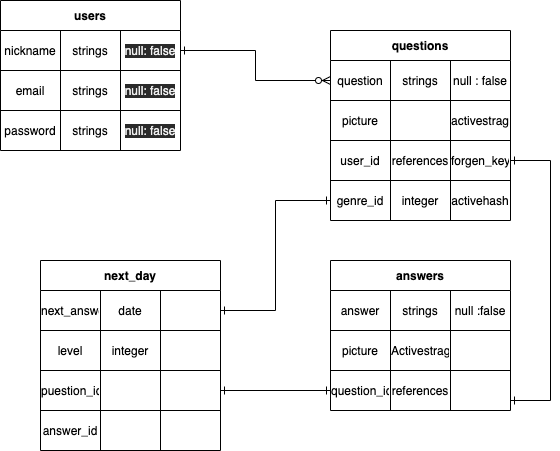

The diagram above was exported from draw.io. Its source (the exported page's mxGraphModel, read from the mxfile embedded in the PNG):
<mxGraphModel dx="579" dy="637" grid="1" gridSize="10" guides="1" tooltips="1" connect="1" arrows="1" fold="1" page="1" pageScale="1" pageWidth="827" pageHeight="1169" math="0" shadow="0">
  <root>
    <mxCell id="0" />
    <mxCell id="1" parent="0" />
    <mxCell id="15" value="questions" style="shape=table;html=1;whiteSpace=wrap;startSize=30;container=1;collapsible=0;childLayout=tableLayout;fontStyle=1;align=center;" parent="1" vertex="1">
      <mxGeometry x="340" y="40" width="180" height="190" as="geometry" />
    </mxCell>
    <mxCell id="16" value="" style="shape=partialRectangle;html=1;whiteSpace=wrap;collapsible=0;dropTarget=0;pointerEvents=0;fillColor=none;top=0;left=0;bottom=0;right=0;points=[[0,0.5],[1,0.5]];portConstraint=eastwest;" parent="15" vertex="1">
      <mxGeometry y="30" width="180" height="40" as="geometry" />
    </mxCell>
    <mxCell id="17" value="question" style="shape=partialRectangle;html=1;whiteSpace=wrap;connectable=0;fillColor=none;top=0;left=0;bottom=0;right=0;overflow=hidden;" parent="16" vertex="1">
      <mxGeometry width="60" height="40" as="geometry" />
    </mxCell>
    <mxCell id="18" value="strings" style="shape=partialRectangle;html=1;whiteSpace=wrap;connectable=0;fillColor=none;top=0;left=0;bottom=0;right=0;overflow=hidden;" parent="16" vertex="1">
      <mxGeometry x="60" width="60" height="40" as="geometry" />
    </mxCell>
    <mxCell id="19" value="null : false" style="shape=partialRectangle;html=1;whiteSpace=wrap;connectable=0;fillColor=none;top=0;left=0;bottom=0;right=0;overflow=hidden;" parent="16" vertex="1">
      <mxGeometry x="120" width="60" height="40" as="geometry" />
    </mxCell>
    <mxCell id="20" value="" style="shape=partialRectangle;html=1;whiteSpace=wrap;collapsible=0;dropTarget=0;pointerEvents=0;fillColor=none;top=0;left=0;bottom=0;right=0;points=[[0,0.5],[1,0.5]];portConstraint=eastwest;" parent="15" vertex="1">
      <mxGeometry y="70" width="180" height="40" as="geometry" />
    </mxCell>
    <mxCell id="21" value="picture" style="shape=partialRectangle;html=1;whiteSpace=wrap;connectable=0;fillColor=none;top=0;left=0;bottom=0;right=0;overflow=hidden;" parent="20" vertex="1">
      <mxGeometry width="60" height="40" as="geometry" />
    </mxCell>
    <mxCell id="22" value="" style="shape=partialRectangle;html=1;whiteSpace=wrap;connectable=0;fillColor=none;top=0;left=0;bottom=0;right=0;overflow=hidden;" parent="20" vertex="1">
      <mxGeometry x="60" width="60" height="40" as="geometry" />
    </mxCell>
    <mxCell id="23" value="activestrage" style="shape=partialRectangle;html=1;whiteSpace=wrap;connectable=0;fillColor=none;top=0;left=0;bottom=0;right=0;overflow=hidden;" parent="20" vertex="1">
      <mxGeometry x="120" width="60" height="40" as="geometry" />
    </mxCell>
    <mxCell id="24" style="shape=partialRectangle;html=1;whiteSpace=wrap;collapsible=0;dropTarget=0;pointerEvents=0;fillColor=none;top=0;left=0;bottom=0;right=0;points=[[0,0.5],[1,0.5]];portConstraint=eastwest;" parent="15" vertex="1">
      <mxGeometry y="110" width="180" height="40" as="geometry" />
    </mxCell>
    <mxCell id="25" value="user_id" style="shape=partialRectangle;html=1;whiteSpace=wrap;connectable=0;fillColor=none;top=0;left=0;bottom=0;right=0;overflow=hidden;" parent="24" vertex="1">
      <mxGeometry width="60" height="40" as="geometry" />
    </mxCell>
    <mxCell id="26" value="references" style="shape=partialRectangle;html=1;whiteSpace=wrap;connectable=0;fillColor=none;top=0;left=0;bottom=0;right=0;overflow=hidden;" parent="24" vertex="1">
      <mxGeometry x="60" width="60" height="40" as="geometry" />
    </mxCell>
    <mxCell id="27" value="forgen_key" style="shape=partialRectangle;html=1;whiteSpace=wrap;connectable=0;fillColor=none;top=0;left=0;bottom=0;right=0;overflow=hidden;" parent="24" vertex="1">
      <mxGeometry x="120" width="60" height="40" as="geometry" />
    </mxCell>
    <mxCell id="kxOgl-7EWciAJT91ylXB-71" style="shape=partialRectangle;html=1;whiteSpace=wrap;collapsible=0;dropTarget=0;pointerEvents=0;fillColor=none;top=0;left=0;bottom=0;right=0;points=[[0,0.5],[1,0.5]];portConstraint=eastwest;" parent="15" vertex="1">
      <mxGeometry y="150" width="180" height="40" as="geometry" />
    </mxCell>
    <mxCell id="kxOgl-7EWciAJT91ylXB-72" value="genre_id" style="shape=partialRectangle;html=1;whiteSpace=wrap;connectable=0;fillColor=none;top=0;left=0;bottom=0;right=0;overflow=hidden;" parent="kxOgl-7EWciAJT91ylXB-71" vertex="1">
      <mxGeometry width="60" height="40" as="geometry" />
    </mxCell>
    <mxCell id="kxOgl-7EWciAJT91ylXB-73" value="integer" style="shape=partialRectangle;html=1;whiteSpace=wrap;connectable=0;fillColor=none;top=0;left=0;bottom=0;right=0;overflow=hidden;" parent="kxOgl-7EWciAJT91ylXB-71" vertex="1">
      <mxGeometry x="60" width="60" height="40" as="geometry" />
    </mxCell>
    <mxCell id="kxOgl-7EWciAJT91ylXB-74" value="activehash" style="shape=partialRectangle;html=1;whiteSpace=wrap;connectable=0;fillColor=none;top=0;left=0;bottom=0;right=0;overflow=hidden;" parent="kxOgl-7EWciAJT91ylXB-71" vertex="1">
      <mxGeometry x="120" width="60" height="40" as="geometry" />
    </mxCell>
    <mxCell id="69" style="edgeStyle=orthogonalEdgeStyle;rounded=0;orthogonalLoop=1;jettySize=auto;html=1;exitX=1;exitY=0.5;exitDx=0;exitDy=0;startArrow=ERone;startFill=0;endArrow=ERzeroToMany;endFill=1;entryX=0;entryY=0.5;entryDx=0;entryDy=0;" parent="1" source="3" target="16" edge="1">
      <mxGeometry relative="1" as="geometry" />
    </mxCell>
    <mxCell id="70" style="edgeStyle=orthogonalEdgeStyle;rounded=0;orthogonalLoop=1;jettySize=auto;html=1;startArrow=ERone;startFill=0;endArrow=ERone;endFill=0;exitX=1;exitY=0.5;exitDx=0;exitDy=0;" parent="1" source="24" target="50" edge="1">
      <mxGeometry relative="1" as="geometry">
        <mxPoint x="340" y="170" as="sourcePoint" />
        <Array as="points">
          <mxPoint x="560" y="170" />
          <mxPoint x="560" y="410" />
        </Array>
        <mxPoint x="599" y="170" as="targetPoint" />
      </mxGeometry>
    </mxCell>
    <mxCell id="41" value="answers" style="shape=table;html=1;whiteSpace=wrap;startSize=30;container=1;collapsible=0;childLayout=tableLayout;fontStyle=1;align=center;" parent="1" vertex="1">
      <mxGeometry x="340" y="270" width="180" height="150" as="geometry" />
    </mxCell>
    <mxCell id="42" value="" style="shape=partialRectangle;html=1;whiteSpace=wrap;collapsible=0;dropTarget=0;pointerEvents=0;fillColor=none;top=0;left=0;bottom=0;right=0;points=[[0,0.5],[1,0.5]];portConstraint=eastwest;" parent="41" vertex="1">
      <mxGeometry y="30" width="180" height="40" as="geometry" />
    </mxCell>
    <mxCell id="43" value="answer" style="shape=partialRectangle;html=1;whiteSpace=wrap;connectable=0;fillColor=none;top=0;left=0;bottom=0;right=0;overflow=hidden;" parent="42" vertex="1">
      <mxGeometry width="60" height="40" as="geometry" />
    </mxCell>
    <mxCell id="44" value="strings" style="shape=partialRectangle;html=1;whiteSpace=wrap;connectable=0;fillColor=none;top=0;left=0;bottom=0;right=0;overflow=hidden;" parent="42" vertex="1">
      <mxGeometry x="60" width="60" height="40" as="geometry" />
    </mxCell>
    <mxCell id="45" value="null :false" style="shape=partialRectangle;html=1;whiteSpace=wrap;connectable=0;fillColor=none;top=0;left=0;bottom=0;right=0;overflow=hidden;" parent="42" vertex="1">
      <mxGeometry x="120" width="60" height="40" as="geometry" />
    </mxCell>
    <mxCell id="46" value="" style="shape=partialRectangle;html=1;whiteSpace=wrap;collapsible=0;dropTarget=0;pointerEvents=0;fillColor=none;top=0;left=0;bottom=0;right=0;points=[[0,0.5],[1,0.5]];portConstraint=eastwest;" parent="41" vertex="1">
      <mxGeometry y="70" width="180" height="40" as="geometry" />
    </mxCell>
    <mxCell id="47" value="picture" style="shape=partialRectangle;html=1;whiteSpace=wrap;connectable=0;fillColor=none;top=0;left=0;bottom=0;right=0;overflow=hidden;" parent="46" vertex="1">
      <mxGeometry width="60" height="40" as="geometry" />
    </mxCell>
    <mxCell id="48" value="Activestragge" style="shape=partialRectangle;html=1;whiteSpace=wrap;connectable=0;fillColor=none;top=0;left=0;bottom=0;right=0;overflow=hidden;" parent="46" vertex="1">
      <mxGeometry x="60" width="60" height="40" as="geometry" />
    </mxCell>
    <mxCell id="49" value="" style="shape=partialRectangle;html=1;whiteSpace=wrap;connectable=0;fillColor=none;top=0;left=0;bottom=0;right=0;overflow=hidden;" parent="46" vertex="1">
      <mxGeometry x="120" width="60" height="40" as="geometry" />
    </mxCell>
    <mxCell id="50" value="" style="shape=partialRectangle;html=1;whiteSpace=wrap;collapsible=0;dropTarget=0;pointerEvents=0;fillColor=none;top=0;left=0;bottom=0;right=0;points=[[0,0.5],[1,0.5]];portConstraint=eastwest;" parent="41" vertex="1">
      <mxGeometry y="110" width="180" height="40" as="geometry" />
    </mxCell>
    <mxCell id="51" value="question_id" style="shape=partialRectangle;html=1;whiteSpace=wrap;connectable=0;fillColor=none;top=0;left=0;bottom=0;right=0;overflow=hidden;" parent="50" vertex="1">
      <mxGeometry width="60" height="40" as="geometry" />
    </mxCell>
    <mxCell id="52" value="references" style="shape=partialRectangle;html=1;whiteSpace=wrap;connectable=0;fillColor=none;top=0;left=0;bottom=0;right=0;overflow=hidden;" parent="50" vertex="1">
      <mxGeometry x="60" width="60" height="40" as="geometry" />
    </mxCell>
    <mxCell id="53" value="" style="shape=partialRectangle;html=1;whiteSpace=wrap;connectable=0;fillColor=none;top=0;left=0;bottom=0;right=0;overflow=hidden;" parent="50" vertex="1">
      <mxGeometry x="120" width="60" height="40" as="geometry" />
    </mxCell>
    <mxCell id="2" value="users" style="shape=table;html=1;whiteSpace=wrap;startSize=30;container=1;collapsible=0;childLayout=tableLayout;fontStyle=1;align=center;" parent="1" vertex="1">
      <mxGeometry x="10" y="10" width="180" height="150" as="geometry" />
    </mxCell>
    <mxCell id="3" value="" style="shape=partialRectangle;html=1;whiteSpace=wrap;collapsible=0;dropTarget=0;pointerEvents=0;fillColor=none;top=0;left=0;bottom=0;right=0;points=[[0,0.5],[1,0.5]];portConstraint=eastwest;" parent="2" vertex="1">
      <mxGeometry y="30" width="180" height="40" as="geometry" />
    </mxCell>
    <mxCell id="4" value="nickname" style="shape=partialRectangle;html=1;whiteSpace=wrap;connectable=0;fillColor=none;top=0;left=0;bottom=0;right=0;overflow=hidden;" parent="3" vertex="1">
      <mxGeometry width="60" height="40" as="geometry" />
    </mxCell>
    <mxCell id="5" value="strings" style="shape=partialRectangle;html=1;whiteSpace=wrap;connectable=0;fillColor=none;top=0;left=0;bottom=0;right=0;overflow=hidden;" parent="3" vertex="1">
      <mxGeometry x="60" width="60" height="40" as="geometry" />
    </mxCell>
    <mxCell id="6" value="&lt;meta charset=&quot;utf-8&quot;&gt;&lt;span style=&quot;color: rgb(240, 240, 240); font-family: helvetica; font-size: 12px; font-style: normal; font-weight: 400; letter-spacing: normal; text-align: center; text-indent: 0px; text-transform: none; word-spacing: 0px; background-color: rgb(42, 42, 42); display: inline; float: none;&quot;&gt;null: false&lt;/span&gt;" style="shape=partialRectangle;html=1;whiteSpace=wrap;connectable=0;fillColor=none;top=0;left=0;bottom=0;right=0;overflow=hidden;" parent="3" vertex="1">
      <mxGeometry x="120" width="60" height="40" as="geometry" />
    </mxCell>
    <mxCell id="7" value="" style="shape=partialRectangle;html=1;whiteSpace=wrap;collapsible=0;dropTarget=0;pointerEvents=0;fillColor=none;top=0;left=0;bottom=0;right=0;points=[[0,0.5],[1,0.5]];portConstraint=eastwest;" parent="2" vertex="1">
      <mxGeometry y="70" width="180" height="40" as="geometry" />
    </mxCell>
    <mxCell id="8" value="email" style="shape=partialRectangle;html=1;whiteSpace=wrap;connectable=0;fillColor=none;top=0;left=0;bottom=0;right=0;overflow=hidden;" parent="7" vertex="1">
      <mxGeometry width="60" height="40" as="geometry" />
    </mxCell>
    <mxCell id="9" value="strings" style="shape=partialRectangle;html=1;whiteSpace=wrap;connectable=0;fillColor=none;top=0;left=0;bottom=0;right=0;overflow=hidden;" parent="7" vertex="1">
      <mxGeometry x="60" width="60" height="40" as="geometry" />
    </mxCell>
    <mxCell id="10" value="&lt;meta charset=&quot;utf-8&quot;&gt;&lt;span style=&quot;color: rgb(240, 240, 240); font-family: helvetica; font-size: 12px; font-style: normal; font-weight: 400; letter-spacing: normal; text-align: center; text-indent: 0px; text-transform: none; word-spacing: 0px; background-color: rgb(42, 42, 42); display: inline; float: none;&quot;&gt;null: false&lt;/span&gt;" style="shape=partialRectangle;html=1;whiteSpace=wrap;connectable=0;fillColor=none;top=0;left=0;bottom=0;right=0;overflow=hidden;" parent="7" vertex="1">
      <mxGeometry x="120" width="60" height="40" as="geometry" />
    </mxCell>
    <mxCell id="11" value="" style="shape=partialRectangle;html=1;whiteSpace=wrap;collapsible=0;dropTarget=0;pointerEvents=0;fillColor=none;top=0;left=0;bottom=0;right=0;points=[[0,0.5],[1,0.5]];portConstraint=eastwest;" parent="2" vertex="1">
      <mxGeometry y="110" width="180" height="40" as="geometry" />
    </mxCell>
    <mxCell id="12" value="password" style="shape=partialRectangle;html=1;whiteSpace=wrap;connectable=0;fillColor=none;top=0;left=0;bottom=0;right=0;overflow=hidden;" parent="11" vertex="1">
      <mxGeometry width="60" height="40" as="geometry" />
    </mxCell>
    <mxCell id="13" value="strings" style="shape=partialRectangle;html=1;whiteSpace=wrap;connectable=0;fillColor=none;top=0;left=0;bottom=0;right=0;overflow=hidden;" parent="11" vertex="1">
      <mxGeometry x="60" width="60" height="40" as="geometry" />
    </mxCell>
    <mxCell id="14" value="&lt;meta charset=&quot;utf-8&quot;&gt;&lt;span style=&quot;color: rgb(240, 240, 240); font-family: helvetica; font-size: 12px; font-style: normal; font-weight: 400; letter-spacing: normal; text-align: center; text-indent: 0px; text-transform: none; word-spacing: 0px; background-color: rgb(42, 42, 42); display: inline; float: none;&quot;&gt;null: false&lt;/span&gt;" style="shape=partialRectangle;html=1;whiteSpace=wrap;connectable=0;fillColor=none;top=0;left=0;bottom=0;right=0;overflow=hidden;" parent="11" vertex="1">
      <mxGeometry x="120" width="60" height="40" as="geometry" />
    </mxCell>
    <mxCell id="80" value="next_day" style="shape=table;html=1;whiteSpace=wrap;startSize=30;container=1;collapsible=0;childLayout=tableLayout;fontStyle=1;align=center;" vertex="1" parent="1">
      <mxGeometry x="50" y="270" width="180" height="190" as="geometry" />
    </mxCell>
    <mxCell id="81" value="" style="shape=partialRectangle;html=1;whiteSpace=wrap;collapsible=0;dropTarget=0;pointerEvents=0;fillColor=none;top=0;left=0;bottom=0;right=0;points=[[0,0.5],[1,0.5]];portConstraint=eastwest;" vertex="1" parent="80">
      <mxGeometry y="30" width="180" height="40" as="geometry" />
    </mxCell>
    <mxCell id="82" value="next_answer" style="shape=partialRectangle;html=1;whiteSpace=wrap;connectable=0;fillColor=none;top=0;left=0;bottom=0;right=0;overflow=hidden;" vertex="1" parent="81">
      <mxGeometry width="60" height="40" as="geometry" />
    </mxCell>
    <mxCell id="83" value="date" style="shape=partialRectangle;html=1;whiteSpace=wrap;connectable=0;fillColor=none;top=0;left=0;bottom=0;right=0;overflow=hidden;" vertex="1" parent="81">
      <mxGeometry x="60" width="60" height="40" as="geometry" />
    </mxCell>
    <mxCell id="84" value="" style="shape=partialRectangle;html=1;whiteSpace=wrap;connectable=0;fillColor=none;top=0;left=0;bottom=0;right=0;overflow=hidden;" vertex="1" parent="81">
      <mxGeometry x="120" width="60" height="40" as="geometry" />
    </mxCell>
    <mxCell id="85" value="" style="shape=partialRectangle;html=1;whiteSpace=wrap;collapsible=0;dropTarget=0;pointerEvents=0;fillColor=none;top=0;left=0;bottom=0;right=0;points=[[0,0.5],[1,0.5]];portConstraint=eastwest;" vertex="1" parent="80">
      <mxGeometry y="70" width="180" height="40" as="geometry" />
    </mxCell>
    <mxCell id="86" value="level" style="shape=partialRectangle;html=1;whiteSpace=wrap;connectable=0;fillColor=none;top=0;left=0;bottom=0;right=0;overflow=hidden;" vertex="1" parent="85">
      <mxGeometry width="60" height="40" as="geometry" />
    </mxCell>
    <mxCell id="87" value="integer" style="shape=partialRectangle;html=1;whiteSpace=wrap;connectable=0;fillColor=none;top=0;left=0;bottom=0;right=0;overflow=hidden;" vertex="1" parent="85">
      <mxGeometry x="60" width="60" height="40" as="geometry" />
    </mxCell>
    <mxCell id="88" value="" style="shape=partialRectangle;html=1;whiteSpace=wrap;connectable=0;fillColor=none;top=0;left=0;bottom=0;right=0;overflow=hidden;" vertex="1" parent="85">
      <mxGeometry x="120" width="60" height="40" as="geometry" />
    </mxCell>
    <mxCell id="89" value="" style="shape=partialRectangle;html=1;whiteSpace=wrap;collapsible=0;dropTarget=0;pointerEvents=0;fillColor=none;top=0;left=0;bottom=0;right=0;points=[[0,0.5],[1,0.5]];portConstraint=eastwest;" vertex="1" parent="80">
      <mxGeometry y="110" width="180" height="40" as="geometry" />
    </mxCell>
    <mxCell id="90" value="puestion_id" style="shape=partialRectangle;html=1;whiteSpace=wrap;connectable=0;fillColor=none;top=0;left=0;bottom=0;right=0;overflow=hidden;" vertex="1" parent="89">
      <mxGeometry width="60" height="40" as="geometry" />
    </mxCell>
    <mxCell id="91" value="" style="shape=partialRectangle;html=1;whiteSpace=wrap;connectable=0;fillColor=none;top=0;left=0;bottom=0;right=0;overflow=hidden;" vertex="1" parent="89">
      <mxGeometry x="60" width="60" height="40" as="geometry" />
    </mxCell>
    <mxCell id="92" value="" style="shape=partialRectangle;html=1;whiteSpace=wrap;connectable=0;fillColor=none;top=0;left=0;bottom=0;right=0;overflow=hidden;" vertex="1" parent="89">
      <mxGeometry x="120" width="60" height="40" as="geometry" />
    </mxCell>
    <mxCell id="94" style="shape=partialRectangle;html=1;whiteSpace=wrap;collapsible=0;dropTarget=0;pointerEvents=0;fillColor=none;top=0;left=0;bottom=0;right=0;points=[[0,0.5],[1,0.5]];portConstraint=eastwest;" vertex="1" parent="80">
      <mxGeometry y="150" width="180" height="40" as="geometry" />
    </mxCell>
    <mxCell id="95" value="answer_id" style="shape=partialRectangle;html=1;whiteSpace=wrap;connectable=0;fillColor=none;top=0;left=0;bottom=0;right=0;overflow=hidden;" vertex="1" parent="94">
      <mxGeometry width="60" height="40" as="geometry" />
    </mxCell>
    <mxCell id="96" style="shape=partialRectangle;html=1;whiteSpace=wrap;connectable=0;fillColor=none;top=0;left=0;bottom=0;right=0;overflow=hidden;" vertex="1" parent="94">
      <mxGeometry x="60" width="60" height="40" as="geometry" />
    </mxCell>
    <mxCell id="97" style="shape=partialRectangle;html=1;whiteSpace=wrap;connectable=0;fillColor=none;top=0;left=0;bottom=0;right=0;overflow=hidden;" vertex="1" parent="94">
      <mxGeometry x="120" width="60" height="40" as="geometry" />
    </mxCell>
    <mxCell id="98" style="edgeStyle=orthogonalEdgeStyle;rounded=0;orthogonalLoop=1;jettySize=auto;html=1;exitX=1;exitY=0.5;exitDx=0;exitDy=0;entryX=0;entryY=0.5;entryDx=0;entryDy=0;startArrow=ERone;startFill=0;endArrow=ERone;endFill=0;" edge="1" parent="1" source="81" target="kxOgl-7EWciAJT91ylXB-71">
      <mxGeometry relative="1" as="geometry" />
    </mxCell>
    <mxCell id="100" style="edgeStyle=orthogonalEdgeStyle;rounded=0;orthogonalLoop=1;jettySize=auto;html=1;exitX=1;exitY=0.5;exitDx=0;exitDy=0;entryX=0;entryY=0.5;entryDx=0;entryDy=0;startArrow=ERone;startFill=0;endArrow=ERone;endFill=0;" edge="1" parent="1" source="89" target="50">
      <mxGeometry relative="1" as="geometry" />
    </mxCell>
  </root>
</mxGraphModel>